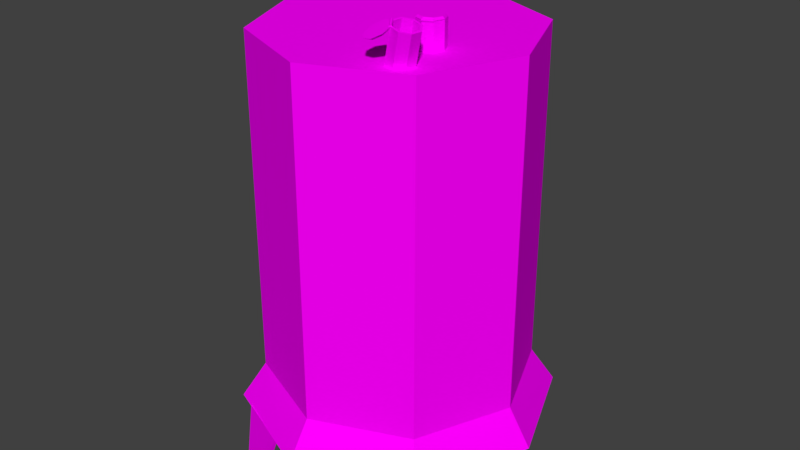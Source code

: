 # Source: boiler.blend  (saved by Blender 2.78.0; exported with 4.5.12 LTS)
import bpy
from mathutils import Matrix  # noqa: F401  (used for matrix-valued properties, if any)

bpy.ops.wm.read_factory_settings(use_empty=True)
scene = bpy.context.scene
scene.name = 'Scene'

# ---- collections
col_collection_1 = bpy.data.collections.new('Collection 1'); scene.collection.children.link(col_collection_1)

# ---- images (referenced by path relative to the original .blend; pixels are not part of the script)
import os
ASSET_DIR = os.environ.get("B2B_ASSET_DIR", "")  # directory of the original .blend (textures are referenced by path, not embedded)
HERE = os.path.dirname(os.path.abspath(__file__))  # packed textures are extracted next to this script under _unpacked/

def load_image(name, relpath, width, height, colorspace="sRGB"):
    """Load a texture the original file referenced (path relative to the .blend, or extracted next to this script)."""
    p = next((c for c in (os.path.join(HERE, relpath), os.path.join(ASSET_DIR, relpath)) if relpath and os.path.exists(c)), "")
    if p:
        img = bpy.data.images.load(p, check_existing=True)
        img.name = name
    else:  # same state as the original file: an image datablock whose file is absent (Cycles renders it pink)
        img = bpy.data.images.new(name, width, height)
        img.source = "FILE"
        img.filepath = "//" + (relpath or name)
    img.colorspace_settings.name = colorspace
    return img
img_boiler_color_png = load_image('boiler_color.png', 'boiler_color.png', 1024, 1024, 'sRGB')

# ---- materials (node trees are filled in below, after node groups)
mat_boiler = bpy.data.materials.new('Boiler')
mat_boiler.alpha_threshold = 0.0
mat_boiler.roughness = 0.5

# ---- material node trees
mat_boiler.use_nodes = True; mat_boiler.node_tree.nodes.clear()
_N = mat_boiler.node_tree.nodes; _L = mat_boiler.node_tree.links
n0 = _N.new('ShaderNodeOutputMaterial'); n0.name = 'Material Output'; n0.location = (300, 300)
n1 = _N.new('ShaderNodeBsdfDiffuse'); n1.name = 'Diffuse BSDF'; n1.location = (10, 300)
n2 = _N.new('ShaderNodeTexImage'); n2.name = 'Image Texture'; n2.location = (-257, 311)
n2.width = 140
n2.image = img_boiler_color_png
_L.new(n1.outputs[0], n0.inputs[0])
_L.new(n2.outputs[0], n1.inputs[0])
n0.is_active_output = True

# ---- world
world_world = bpy.data.worlds.new('World'); scene.world = world_world
world_world.color = (0.05088, 0.05088, 0.05088)
world_world.use_sun_shadow = False
world_world.sun_shadow_jitter_overblur = 0.0
world_world.cycles.sampling_method = 'MANUAL'

# ---- meshes
me_cylinder_001 = bpy.data.meshes.new('Cylinder.001')
me_cylinder_001.from_pydata([(-0.6845, -0.5097, 0.7776), (-0.6845, -0.5097, 1.747), (-0.6845, 0.5215, 0.7776), (-0.6845, 0.5215, 1.747), (4.944e-09, 1.195, -0.2543), (0.8303, 0.8474, -0.2543), (0.7071, 0.7163, 2.575), (0.0, 1.009, 2.575), (0.0, 1.009, 0.01548), (0.7071, 0.7163, 0.01548), (1.174, 0.009205, -0.2543), (1.0, 0.009205, 2.575), (1.0, 0.009205, 0.01548), (0.8303, -0.829, -0.2543), (0.7071, -0.6979, 2.575), (0.7071, -0.6979, 0.01548), (-9.771e-08, -1.176, -0.2543), (-8.742e-08, -0.9908, 2.575), (-8.742e-08, -0.9908, 0.01548), (-0.8303, -0.829, -0.2543), (-0.7071, -0.6979, 2.575), (-0.7071, -0.6979, 0.01548), (-1.174, 0.009205, -0.2543), (-1.0, 0.009205, 2.575), (-1.0, 0.009205, 0.01548), (-0.8303, 0.8474, -0.2543), (-0.7071, 0.7163, 2.575), (-0.7071, 0.7163, 0.01548), (-0.7851, -0.5097, 0.7776), (-0.7878, 0.5215, 0.7776), (-1.0, 0.009205, 0.7776), (-0.7878, 0.5215, 1.747), (-1.0, 0.009205, 1.747), (-0.7851, -0.5097, 1.747), (0.4606, -0.1477, 2.353), (0.4606, -0.1477, 2.765), (0.5313, -0.177, 2.353), (0.5313, -0.177, 2.765), (0.5606, -0.2477, 2.353), (0.5606, -0.2477, 2.765), (0.5313, -0.3185, 2.353), (0.5313, -0.3185, 2.765), (0.4606, -0.3477, 2.353), (0.4606, -0.3477, 2.765), (0.3899, -0.3185, 2.353), (0.3899, -0.3185, 2.765), (0.3606, -0.2477, 2.353), (0.3606, -0.2477, 2.765), (0.3899, -0.177, 2.353), (0.3899, -0.177, 2.765), (0.4606, -0.1594, 2.362), (0.4606, -0.1627, 2.765), (0.5231, -0.1853, 2.362), (0.5207, -0.1876, 2.765), (0.5489, -0.2477, 2.362), (0.5456, -0.2477, 2.765), (0.5231, -0.3102, 2.362), (0.5207, -0.3079, 2.765), (0.4606, -0.3361, 2.362), (0.4606, -0.3327, 2.765), (0.3981, -0.3102, 2.362), (0.4005, -0.3079, 2.765), (0.3722, -0.2477, 2.362), (0.3756, -0.2477, 2.765), (0.3981, -0.1853, 2.362), (0.4005, -0.1876, 2.765), (0.4551, -0.3361, 2.768), (0.5273, -0.3045, 2.768), (0.4563, -0.3388, 2.761), (0.5285, -0.3071, 2.761), (0.4591, -0.3452, 2.758), (0.5313, -0.3136, 2.758), (0.4619, -0.3517, 2.761), (0.5342, -0.3201, 2.761), (0.4631, -0.3544, 2.768), (0.5353, -0.3228, 2.768), (0.4619, -0.3517, 2.775), (0.5342, -0.3201, 2.775), (0.4591, -0.3452, 2.778), (0.5313, -0.3136, 2.778), (0.4563, -0.3388, 2.775), (0.5285, -0.3071, 2.775), (0.4615, -0.1482, 2.769), (0.4614, -0.1636, 2.785), (0.5322, -0.1775, 2.769), (0.5211, -0.1884, 2.785), (0.5615, -0.2482, 2.769), (0.5459, -0.2483, 2.785), (0.5322, -0.3189, 2.769), (0.5212, -0.3081, 2.785), (0.4615, -0.3482, 2.769), (0.4615, -0.3328, 2.785), (0.3907, -0.3189, 2.769), (0.4018, -0.308, 2.785), (0.3615, -0.2482, 2.769), (0.377, -0.2481, 2.785), (0.3907, -0.1775, 2.769), (0.4017, -0.1883, 2.785), (0.572, -0.5697, 2.398), (0.6674, -0.5976, 2.798), (0.5586, -0.645, 2.396), (0.654, -0.6729, 2.796), (0.4973, -0.6894, 2.408), (0.5927, -0.7173, 2.808), (0.4241, -0.6769, 2.426), (0.5195, -0.7048, 2.826), (0.3818, -0.6148, 2.44), (0.4772, -0.6427, 2.841), (0.3952, -0.5394, 2.442), (0.4906, -0.5673, 2.843), (0.4564, -0.495, 2.431), (0.5518, -0.5229, 2.831), (0.5297, -0.5076, 2.413), (0.6251, -0.5355, 2.813), (0.5631, -0.573, 2.41), (0.6531, -0.601, 2.802), (0.5513, -0.6395, 2.408), (0.6417, -0.665, 2.8), (0.4971, -0.6787, 2.418), (0.5897, -0.7027, 2.81), (0.4324, -0.6677, 2.434), (0.5274, -0.6921, 2.825), (0.395, -0.6128, 2.447), (0.4914, -0.6393, 2.837), (0.4069, -0.5462, 2.449), (0.5028, -0.5753, 2.839), (0.461, -0.507, 2.439), (0.5549, -0.5375, 2.829), (0.5257, -0.5181, 2.422), (0.6171, -0.5482, 2.814), (0.4721, -0.6454, 2.839), (0.5169, -0.7084, 2.823), (0.4725, -0.6468, 2.846), (0.5173, -0.7099, 2.831), (0.4772, -0.6448, 2.852), (0.5221, -0.7079, 2.837), (0.4835, -0.6405, 2.852), (0.5284, -0.7036, 2.837), (0.4877, -0.6364, 2.847), (0.5325, -0.6994, 2.832), (0.4872, -0.6349, 2.84), (0.5321, -0.6979, 2.825), (0.4825, -0.6369, 2.834), (0.5274, -0.7, 2.819), (0.4762, -0.6412, 2.834), (0.5211, -0.7043, 2.819), (0.3865, -0.7859, 2.748), (0.398, -0.7685, 2.742), (0.4597, -0.8035, 2.762), (0.4599, -0.7833, 2.753), (0.5184, -0.7679, 2.795), (0.5096, -0.7532, 2.782), (0.5284, -0.6999, 2.829), (0.518, -0.6957, 2.81), (0.4837, -0.6394, 2.843), (0.4803, -0.6446, 2.822), (0.4105, -0.6218, 2.829), (0.4184, -0.6298, 2.81), (0.3518, -0.6574, 2.795), (0.3687, -0.6599, 2.782), (0.3418, -0.7254, 2.762), (0.3603, -0.7174, 2.753), (-0.5993, 0.9178, -0.5854), (-0.6436, 0.8131, -0.2329), (-0.6307, 0.9947, -0.6129), (-0.676, 0.8957, -0.2455), (-0.4136, 0.9918, -0.5909), (-0.3038, 0.9485, -0.2429), (-0.445, 1.069, -0.6184), (-0.3362, 1.031, -0.2489), (0.5993, 0.9178, -0.5854), (0.6436, 0.8131, -0.2329), (0.6307, 0.9947, -0.6129), (0.676, 0.8957, -0.2455), (0.4136, 0.9918, -0.5909), (0.3038, 0.9485, -0.2429), (0.445, 1.069, -0.6184), (0.3362, 1.031, -0.2489), (-0.5993, -0.9178, -0.5854), (-0.6436, -0.8131, -0.2329), (-0.6307, -0.9947, -0.6129), (-0.676, -0.8957, -0.2455), (-0.4136, -0.9918, -0.5909), (-0.3038, -0.9485, -0.2429), (-0.445, -1.069, -0.6184), (-0.3362, -1.031, -0.2489), (0.5993, -0.9178, -0.5854), (0.6436, -0.8131, -0.2329), (0.6307, -0.9947, -0.6129), (0.676, -0.8957, -0.2455), (0.4136, -0.9918, -0.5909), (0.3038, -0.9485, -0.2429), (0.445, -1.069, -0.6184), (0.3362, -1.031, -0.2489)], [], [(2, 0, 1, 3), (0, 28, 33, 1), (3, 1, 33, 32, 31), (8, 7, 6, 9), (9, 6, 11, 12), (12, 11, 14, 15), (15, 14, 17, 18), (18, 17, 20, 21), (21, 20, 23, 32, 33, 28, 30, 24), (6, 7, 26, 23, 20, 17, 14, 11), (24, 30, 29, 31, 32, 23, 26, 27), (27, 26, 7, 8), (4, 5, 10, 13, 16, 19, 22, 25), (25, 27, 8, 4), (22, 24, 27, 25), (19, 21, 24, 22), (16, 18, 21, 19), (13, 15, 18, 16), (10, 12, 15, 13), (5, 9, 12, 10), (4, 8, 9, 5), (29, 2, 3, 31), (28, 0, 2, 29, 30), (34, 35, 37, 36), (36, 37, 39, 38), (38, 39, 41, 40), (40, 41, 43, 42), (42, 43, 45, 44), (44, 45, 47, 46), (46, 47, 49, 48), (48, 49, 35, 34), (34, 36, 38, 40, 42, 44, 46, 48), (50, 52, 53, 51), (52, 54, 55, 53), (54, 56, 57, 55), (56, 58, 59, 57), (58, 60, 61, 59), (60, 62, 63, 61), (62, 64, 65, 63), (64, 50, 51, 65), (50, 64, 62, 60, 58, 56, 54, 52), (37, 35, 51, 53), (39, 37, 53, 55), (41, 39, 55, 57), (43, 41, 57, 59), (45, 43, 59, 61), (47, 45, 61, 63), (49, 47, 63, 65), (35, 49, 65, 51), (66, 67, 69, 68), (68, 69, 71, 70), (70, 71, 73, 72), (72, 73, 75, 74), (74, 75, 77, 76), (76, 77, 79, 78), (69, 67, 81, 79, 77, 75, 73, 71), (78, 79, 81, 80), (80, 81, 67, 66), (66, 68, 70, 72, 74, 76, 78, 80), (82, 83, 85, 84), (84, 85, 87, 86), (86, 87, 89, 88), (88, 89, 91, 90), (90, 91, 93, 92), (92, 93, 95, 94), (85, 83, 97, 95, 93, 91, 89, 87), (94, 95, 97, 96), (96, 97, 83, 82), (82, 84, 86, 88, 90, 92, 94, 96), (98, 99, 101, 100), (100, 101, 103, 102), (102, 103, 105, 104), (104, 105, 107, 106), (106, 107, 109, 108), (108, 109, 111, 110), (110, 111, 113, 112), (112, 113, 99, 98), (98, 100, 102, 104, 106, 108, 110, 112), (114, 116, 117, 115), (116, 118, 119, 117), (118, 120, 121, 119), (120, 122, 123, 121), (122, 124, 125, 123), (124, 126, 127, 125), (126, 128, 129, 127), (128, 114, 115, 129), (114, 128, 126, 124, 122, 120, 118, 116), (101, 99, 115, 117), (103, 101, 117, 119), (105, 103, 119, 121), (107, 105, 121, 123), (109, 107, 123, 125), (111, 109, 125, 127), (113, 111, 127, 129), (99, 113, 129, 115), (130, 131, 133, 132), (132, 133, 135, 134), (134, 135, 137, 136), (136, 137, 139, 138), (138, 139, 141, 140), (140, 141, 143, 142), (133, 131, 145, 143, 141, 139, 137, 135), (142, 143, 145, 144), (144, 145, 131, 130), (130, 132, 134, 136, 138, 140, 142, 144), (146, 147, 149, 148), (148, 149, 151, 150), (150, 151, 153, 152), (152, 153, 155, 154), (154, 155, 157, 156), (156, 157, 159, 158), (149, 147, 161, 159, 157, 155, 153, 151), (158, 159, 161, 160), (160, 161, 147, 146), (146, 148, 150, 152, 154, 156, 158, 160), (162, 163, 165, 164), (164, 165, 169, 168), (168, 169, 167, 166), (166, 167, 163, 162), (164, 168, 166, 162), (169, 165, 163, 167), (170, 172, 173, 171), (172, 176, 177, 173), (176, 174, 175, 177), (174, 170, 171, 175), (172, 170, 174, 176), (177, 175, 171, 173), (178, 180, 181, 179), (180, 184, 185, 181), (184, 182, 183, 185), (182, 178, 179, 183), (180, 178, 182, 184), (185, 183, 179, 181), (186, 187, 189, 188), (188, 189, 193, 192), (192, 193, 191, 190), (190, 191, 187, 186), (188, 192, 190, 186), (193, 189, 187, 191)])
_uv = me_cylinder_001.uv_layers.new(name='UVMap')
_uv.uv.foreach_set('vector', [0.57, 0.4313, 0.4827, 0.4313, 0.4827, 0.3493, 0.57, 0.3493, 0.6456, 0.02814, 0.6541, 0.02814, 0.6541, 0.1102, 0.6456, 0.1102, 0.1154, 0.6992, 0.02814, 0.6992, 0.02814, 0.6906, 0.07206, 0.6724, 0.1154, 0.6904, 0.4456, 0.06338, 0.4324, 0.2818, 0.3728, 0.2796, 0.3764, 0.06049, 0.3764, 0.06049, 0.3728, 0.2796, 0.31, 0.2787, 0.3129, 0.0685, 0.3129, 0.0685, 0.31, 0.2787, 0.2501, 0.2788, 0.2474, 0.05774, 0.2474, 0.05774, 0.2501, 0.2788, 0.1896, 0.2814, 0.1763, 0.05749, 0.1763, 0.05749, 0.1896, 0.2814, 0.1286, 0.2863, 0.1054, 0.06351, 0.1054, 0.06351, 0.1286, 0.2863, 0.06302, 0.293, 0.05578, 0.222, 0.1039, 0.2171, 0.09543, 0.1341, 0.05134, 0.1412, 0.04017, 0.08123, 0.3806, 0.5057, 0.3159, 0.5057, 0.2701, 0.4599, 0.2701, 0.3951, 0.3159, 0.3493, 0.3806, 0.3493, 0.4264, 0.3951, 0.4264, 0.4599, 0.5774, 0.09011, 0.5661, 0.1475, 0.5243, 0.1404, 0.5159, 0.22, 0.5615, 0.2249, 0.5542, 0.293, 0.4913, 0.2863, 0.5145, 0.07202, 0.5145, 0.07202, 0.4913, 0.2863, 0.4324, 0.2818, 0.4456, 0.06338, 0.2138, 0.4793, 0.1599, 0.5332, 0.08323, 0.5332, 0.02865, 0.4793, 0.02814, 0.4031, 0.08201, 0.3493, 0.1587, 0.3493, 0.2133, 0.4031, 0.5207, 0.046, 0.5145, 0.07202, 0.4456, 0.06338, 0.4479, 0.0349, 0.5894, 0.06872, 0.5774, 0.09011, 0.5145, 0.07202, 0.5207, 0.046, 0.09975, 0.03655, 0.1054, 0.06351, 0.04017, 0.08123, 0.02814, 0.05885, 0.1751, 0.02814, 0.1763, 0.05749, 0.1054, 0.06351, 0.09975, 0.03655, 0.2506, 0.03065, 0.2474, 0.05774, 0.1763, 0.05749, 0.1751, 0.02814, 0.3225, 0.0455, 0.3129, 0.0685, 0.2474, 0.05774, 0.2506, 0.03065, 0.3744, 0.03416, 0.3764, 0.06049, 0.3129, 0.0685, 0.3045, 0.04594, 0.4479, 0.0349, 0.4456, 0.06338, 0.3764, 0.06049, 0.3744, 0.03416, 0.6176, 0.4876, 0.6263, 0.4876, 0.6263, 0.5696, 0.6176, 0.5696, 0.02814, 0.598, 0.02814, 0.5895, 0.1154, 0.5895, 0.1154, 0.5982, 0.07206, 0.6162, 0.552, 0.6887, 0.552, 0.7236, 0.5455, 0.7236, 0.5455, 0.6887, 0.7149, 0.1665, 0.7149, 0.2014, 0.7084, 0.2014, 0.7084, 0.1665, 0.6868, 0.6259, 0.6868, 0.6608, 0.6804, 0.6608, 0.6804, 0.6259, 0.7149, 0.2577, 0.7149, 0.2926, 0.7084, 0.2926, 0.7084, 0.2577, 0.2765, 0.6968, 0.2765, 0.7317, 0.2701, 0.7317, 0.2701, 0.6968, 0.1782, 0.6807, 0.1782, 0.7156, 0.1717, 0.7156, 0.1717, 0.6807, 0.7169, 0.02814, 0.7169, 0.06305, 0.7104, 0.06305, 0.7104, 0.02814, 0.6521, 0.1665, 0.6521, 0.2014, 0.6456, 0.2014, 0.6456, 0.1665, 0.7588, 0.8178, 0.7542, 0.8224, 0.7477, 0.8224, 0.7431, 0.8178, 0.7431, 0.8113, 0.7477, 0.8067, 0.7542, 0.8067, 0.7588, 0.8113, 0.09015, 0.7554, 0.09588, 0.7554, 0.09577, 0.7895, 0.09026, 0.7895, 0.7712, 0.2569, 0.7769, 0.2569, 0.7768, 0.291, 0.7713, 0.291, 0.7732, 0.02814, 0.7789, 0.02814, 0.7788, 0.06225, 0.7733, 0.06225, 0.7431, 0.7163, 0.7489, 0.7163, 0.7487, 0.7504, 0.7432, 0.7504, 0.6176, 0.7171, 0.6233, 0.7171, 0.6232, 0.7512, 0.6177, 0.7512, 0.7518, 0.3493, 0.7575, 0.3493, 0.7574, 0.3834, 0.7519, 0.3834, 0.7431, 0.6259, 0.7489, 0.6259, 0.7487, 0.66, 0.7432, 0.66, 0.7454, 0.4876, 0.7511, 0.4876, 0.751, 0.5217, 0.7455, 0.5217, 0.6314, 0.8173, 0.6274, 0.8213, 0.6216, 0.8213, 0.6176, 0.8173, 0.6176, 0.8116, 0.6216, 0.8075, 0.6274, 0.8075, 0.6314, 0.8116, 0.09739, 0.9051, 0.09091, 0.9051, 0.0914, 0.9039, 0.0969, 0.9039, 0.3698, 0.9128, 0.3762, 0.9128, 0.3757, 0.914, 0.3702, 0.914, 0.2701, 0.918, 0.2765, 0.918, 0.2761, 0.9192, 0.2705, 0.9192, 0.02814, 0.9039, 0.03462, 0.9039, 0.03414, 0.9051, 0.02863, 0.9051, 0.8778, 0.8762, 0.8843, 0.8762, 0.8838, 0.8774, 0.8783, 0.8774, 0.552, 0.9111, 0.5455, 0.9111, 0.546, 0.9099, 0.5515, 0.9099, 0.9092, 0.1676, 0.9027, 0.1676, 0.9032, 0.1665, 0.9087, 0.1665, 0.8904, 0.3505, 0.8839, 0.3505, 0.8844, 0.3493, 0.8899, 0.3493, 0.6176, 0.9357, 0.6243, 0.9357, 0.6243, 0.9363, 0.6176, 0.9363, 0.0911, 0.9614, 0.09778, 0.9614, 0.09778, 0.962, 0.0911, 0.962, 0.9299, 0.684, 0.9366, 0.684, 0.9366, 0.6846, 0.9299, 0.6846, 0.8149, 0.9343, 0.8215, 0.9343, 0.8215, 0.9349, 0.8149, 0.9349, 0.5455, 0.9674, 0.5522, 0.9674, 0.5522, 0.968, 0.5455, 0.968, 0.9322, 0.5457, 0.9389, 0.5457, 0.9389, 0.5463, 0.9322, 0.5463, 0.6821, 0.9362, 0.6821, 0.9368, 0.6817, 0.9373, 0.681, 0.9373, 0.6806, 0.9368, 0.6806, 0.9362, 0.681, 0.9357, 0.6817, 0.9357, 0.9406, 0.9337, 0.9473, 0.9337, 0.9473, 0.9343, 0.9406, 0.9343, 0.9498, 0.4194, 0.9565, 0.4194, 0.9565, 0.42, 0.9498, 0.42, 0.3698, 0.9708, 0.3702, 0.9703, 0.3709, 0.9703, 0.3713, 0.9708, 0.3713, 0.9714, 0.3709, 0.9719, 0.3702, 0.9719, 0.3698, 0.9714, 0.4827, 0.8721, 0.4832, 0.8703, 0.4887, 0.8703, 0.4892, 0.8721, 0.552, 0.8518, 0.5515, 0.8536, 0.546, 0.8536, 0.5455, 0.8518, 0.8736, 0.7421, 0.8731, 0.7438, 0.8676, 0.7438, 0.8672, 0.7421, 0.6868, 0.8776, 0.6863, 0.8794, 0.6809, 0.8794, 0.6804, 0.8776, 0.1782, 0.8622, 0.1777, 0.864, 0.1722, 0.864, 0.1717, 0.8622, 0.3698, 0.8565, 0.3702, 0.8548, 0.3757, 0.8548, 0.3762, 0.8565, 0.8244, 0.8067, 0.8283, 0.8106, 0.8283, 0.8161, 0.8244, 0.8199, 0.8189, 0.8199, 0.8151, 0.8161, 0.8151, 0.8106, 0.8189, 0.8067, 0.8694, 0.4894, 0.8699, 0.4876, 0.8754, 0.4876, 0.8759, 0.4894, 0.7431, 0.8804, 0.7436, 0.8787, 0.7491, 0.8787, 0.7496, 0.8804, 0.3808, 0.7828, 0.3854, 0.7874, 0.3854, 0.7939, 0.3808, 0.7985, 0.3743, 0.7985, 0.3698, 0.7939, 0.3698, 0.7874, 0.3743, 0.7828, 0.6328, 0.3493, 0.6328, 0.3842, 0.6263, 0.3842, 0.6263, 0.3493, 0.1782, 0.5895, 0.1782, 0.6244, 0.1717, 0.6244, 0.1717, 0.5895, 0.6241, 0.6259, 0.6241, 0.6608, 0.6176, 0.6608, 0.6176, 0.6259, 0.6521, 0.2577, 0.6521, 0.2926, 0.6456, 0.2926, 0.6456, 0.2577, 0.6955, 0.3493, 0.6955, 0.3842, 0.6891, 0.3842, 0.6891, 0.3493, 0.6891, 0.4876, 0.6891, 0.5225, 0.6826, 0.5225, 0.6826, 0.4876, 0.3762, 0.6916, 0.3762, 0.7266, 0.3698, 0.7266, 0.3698, 0.6916, 0.4892, 0.6887, 0.4892, 0.7236, 0.4827, 0.7236, 0.4827, 0.6887, 0.2811, 0.8037, 0.2746, 0.8037, 0.2701, 0.7991, 0.2701, 0.7926, 0.2746, 0.788, 0.2811, 0.788, 0.2857, 0.7926, 0.2857, 0.7991, 0.6804, 0.7171, 0.6861, 0.7171, 0.686, 0.7512, 0.6805, 0.7512, 0.8051, 0.7163, 0.8109, 0.7163, 0.8108, 0.7504, 0.8052, 0.7504, 0.4827, 0.7799, 0.4885, 0.7799, 0.4883, 0.814, 0.4828, 0.814, 0.8074, 0.4876, 0.8131, 0.4876, 0.813, 0.5217, 0.8075, 0.5217, 0.1717, 0.7718, 0.1774, 0.7718, 0.1773, 0.806, 0.1718, 0.806, 0.8051, 0.6259, 0.8109, 0.6259, 0.8108, 0.66, 0.8052, 0.66, 0.7712, 0.1665, 0.7769, 0.1665, 0.7768, 0.2006, 0.7713, 0.2006, 0.02814, 0.7554, 0.03387, 0.7554, 0.03376, 0.7895, 0.02825, 0.7895, 0.8236, 0.3493, 0.8277, 0.3533, 0.8277, 0.3591, 0.8236, 0.3631, 0.8179, 0.3631, 0.8138, 0.3591, 0.8138, 0.3533, 0.8179, 0.3493, 0.1717, 0.9203, 0.1782, 0.9203, 0.1777, 0.9215, 0.1722, 0.9215, 0.9064, 0.236, 0.9129, 0.236, 0.9124, 0.2371, 0.9069, 0.2371, 0.8846, 0.8067, 0.8911, 0.8067, 0.8906, 0.8079, 0.8851, 0.8079, 0.8935, 0.4206, 0.887, 0.4206, 0.8875, 0.4194, 0.893, 0.4194, 0.9149, 0.02932, 0.9084, 0.02932, 0.9089, 0.02814, 0.9144, 0.02814, 0.4892, 0.9295, 0.4827, 0.9295, 0.4832, 0.9284, 0.4887, 0.9284, 0.8843, 0.9349, 0.8778, 0.9349, 0.8783, 0.9337, 0.8838, 0.9337, 0.9084, 0.0856, 0.9149, 0.0856, 0.9144, 0.08678, 0.9089, 0.08678, 0.9389, 0.4883, 0.9322, 0.4883, 0.9322, 0.4876, 0.9389, 0.4876, 0.9366, 0.7416, 0.9299, 0.7416, 0.9299, 0.7409, 0.9366, 0.7409, 0.7498, 0.9374, 0.7431, 0.9374, 0.7431, 0.9367, 0.7498, 0.9367, 0.9473, 0.8769, 0.9406, 0.8769, 0.9406, 0.8762, 0.9473, 0.8762, 0.03482, 0.962, 0.02814, 0.962, 0.02814, 0.9614, 0.03482, 0.9614, 0.954, 0.8074, 0.9473, 0.8074, 0.9473, 0.8067, 0.954, 0.8067, 0.9655, 0.1676, 0.9655, 0.1669, 0.9659, 0.1665, 0.9666, 0.1665, 0.967, 0.1669, 0.967, 0.1676, 0.9666, 0.168, 0.9659, 0.168, 0.9366, 0.6266, 0.9299, 0.6266, 0.9299, 0.6259, 0.9366, 0.6259, 0.9534, 0.3499, 0.9467, 0.3499, 0.9467, 0.3493, 0.9534, 0.3493, 0.9707, 0.2364, 0.9707, 0.2371, 0.9703, 0.2375, 0.9696, 0.2375, 0.9692, 0.2371, 0.9692, 0.2364, 0.9696, 0.236, 0.9703, 0.236, 0.2701, 0.8617, 0.2706, 0.8599, 0.276, 0.8599, 0.2765, 0.8617, 0.02814, 0.8476, 0.02864, 0.8458, 0.03412, 0.8458, 0.03462, 0.8476, 0.8672, 0.6858, 0.8677, 0.684, 0.8731, 0.684, 0.8736, 0.6858, 0.8151, 0.878, 0.8156, 0.8762, 0.821, 0.8762, 0.8215, 0.878, 0.8759, 0.5457, 0.8754, 0.5474, 0.8699, 0.5475, 0.8694, 0.5457, 0.09739, 0.8458, 0.09689, 0.8476, 0.09141, 0.8476, 0.09091, 0.8458, 0.8371, 0.1797, 0.8332, 0.1758, 0.8332, 0.1703, 0.8371, 0.1665, 0.8425, 0.1665, 0.8464, 0.1703, 0.8464, 0.1758, 0.8425, 0.1797, 0.8736, 0.6259, 0.8731, 0.6277, 0.8676, 0.6277, 0.8672, 0.6259, 0.6241, 0.8776, 0.6236, 0.8794, 0.6181, 0.8794, 0.6176, 0.8776, 0.5455, 0.7845, 0.5501, 0.7799, 0.5566, 0.7799, 0.5611, 0.7845, 0.5611, 0.791, 0.5566, 0.7955, 0.5501, 0.7955, 0.5455, 0.791, 0.4877, 0.5212, 0.5236, 0.5195, 0.5311, 0.5293, 0.4827, 0.531, 0.5613, 0.5221, 0.5311, 0.5293, 0.5305, 0.4996, 0.5613, 0.5058, 0.495, 0.4876, 0.5305, 0.4996, 0.525, 0.5054, 0.4966, 0.4959, 0.4966, 0.4959, 0.525, 0.5054, 0.5236, 0.5195, 0.4877, 0.5212, 0.8332, 0.236, 0.8501, 0.236, 0.8501, 0.2434, 0.8332, 0.2434, 0.5305, 0.4996, 0.5311, 0.5293, 0.5236, 0.5195, 0.525, 0.5054, 0.3806, 0.6331, 0.3698, 0.6354, 0.3842, 0.5892, 0.3916, 0.599, 0.3992, 0.562, 0.4149, 0.5663, 0.4127, 0.5976, 0.3842, 0.5892, 0.4149, 0.635, 0.4072, 0.6313, 0.4056, 0.6014, 0.4127, 0.5976, 0.4072, 0.6313, 0.3806, 0.6331, 0.3916, 0.599, 0.4056, 0.6014, 0.8521, 0.02814, 0.8521, 0.03555, 0.8352, 0.03555, 0.8352, 0.02814, 0.4127, 0.5976, 0.4056, 0.6014, 0.3916, 0.599, 0.3842, 0.5892, 0.5539, 0.6216, 0.5561, 0.6324, 0.51, 0.6179, 0.5198, 0.6105, 0.4827, 0.603, 0.487, 0.5873, 0.5184, 0.5894, 0.51, 0.6179, 0.5558, 0.5873, 0.5521, 0.5949, 0.5222, 0.5965, 0.5184, 0.5894, 0.5521, 0.5949, 0.5539, 0.6216, 0.5198, 0.6105, 0.5222, 0.5965, 0.8138, 0.4268, 0.8138, 0.4194, 0.8308, 0.4194, 0.8308, 0.4268, 0.5184, 0.5894, 0.5222, 0.5965, 0.5198, 0.6105, 0.51, 0.6179, 0.3036, 0.6355, 0.302, 0.5997, 0.3117, 0.5922, 0.3135, 0.6405, 0.3045, 0.562, 0.3117, 0.5922, 0.282, 0.5927, 0.2883, 0.562, 0.2701, 0.6282, 0.282, 0.5927, 0.2879, 0.5983, 0.2784, 0.6267, 0.2784, 0.6267, 0.2879, 0.5983, 0.302, 0.5997, 0.3036, 0.6355, 0.8521, 0.09923, 0.8352, 0.09923, 0.8352, 0.09183, 0.8521, 0.09183, 0.282, 0.5927, 0.3117, 0.5922, 0.302, 0.5997, 0.2879, 0.5983])
me_cylinder_001.materials.append(mat_boiler)
me_cylinder_001.use_remesh_preserve_volume = False
me_cylinder_001.use_remesh_preserve_attributes = False
me_cylinder_001.use_mirror_vertex_groups = False
me_cylinder_001.update()

# ---- objects
ob_boiler = bpy.data.objects.new('boiler', me_cylinder_001)

# ---- transforms, parenting, visibility, modifiers, constraints
ob_boiler.location = (0.0, 0.0, 0.0)
ob_boiler.lineart.crease_threshold = 0.0

# ---- collection membership
col_collection_1.objects.link(ob_boiler)

# ---- scene / render settings (as saved in the file)
scene.frame_start = 1; scene.frame_end = 250; scene.frame_set(9)
scene.render.engine = 'CYCLES'
scene.render.resolution_percentage = 50
scene.render.dither_intensity = 0.0
scene.cycles.use_denoising = False
scene.cycles.samples = 128
scene.cycles.sampling_pattern = 'TABULATED_SOBOL'
scene.cycles.light_sampling_threshold = 0.0
scene.cycles.use_adaptive_sampling = False
scene.cycles.use_light_tree = False
scene.cycles.blur_glossy = 0.0
scene.cycles.sample_clamp_indirect = 0.0
scene.view_settings.view_transform = 'Standard'
bpy.context.view_layer.update()

# ---- added for rendering (the .blend has no active camera and no usable light): camera, sun
cam_auto = bpy.data.cameras.new('AutoCamera')
cam_auto.lens = 50.0
cam_auto.sensor_width = 36.0
cam_auto.clip_end = 1000.0
ob_auto_camera = bpy.data.objects.new('AutoCamera', cam_auto)
scene.collection.objects.link(ob_auto_camera)
ob_auto_camera.location = (4.45462, -5.33634, 4.68063)
ob_auto_camera.rotation_euler = (1.09748, -7.21219e-08, 0.694738)
scene.camera = ob_auto_camera
light_auto_sun = bpy.data.lights.new('AutoSun', 'SUN')
light_auto_sun.energy = 3.0
light_auto_sun.angle = 0.0523599
ob_auto_sun = bpy.data.objects.new('AutoSun', light_auto_sun)
scene.collection.objects.link(ob_auto_sun)
ob_auto_sun.rotation_euler = (0.872665, 0.174533, 0.523599)
bpy.context.view_layer.update()

